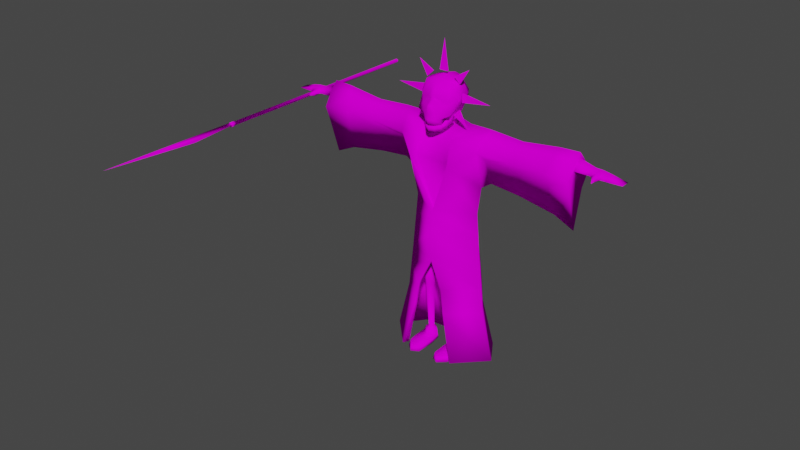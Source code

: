 # Source: boss1.blend  (saved by Blender 2.90.8; exported with 4.5.12 LTS)
import bpy
from mathutils import Matrix  # noqa: F401  (used for matrix-valued properties, if any)

bpy.ops.wm.read_factory_settings(use_empty=True)
scene = bpy.context.scene
scene.name = 'Scene'

# ---- collections
col_collection = bpy.data.collections.new('Collection'); scene.collection.children.link(col_collection)

# ---- images (referenced by path relative to the original .blend; pixels are not part of the script)
import os
ASSET_DIR = os.environ.get("B2B_ASSET_DIR", "")  # directory of the original .blend (textures are referenced by path, not embedded)
HERE = os.path.dirname(os.path.abspath(__file__))  # packed textures are extracted next to this script under _unpacked/

def load_image(name, relpath, width, height, colorspace="sRGB"):
    """Load a texture the original file referenced (path relative to the .blend, or extracted next to this script)."""
    p = next((c for c in (os.path.join(HERE, relpath), os.path.join(ASSET_DIR, relpath)) if relpath and os.path.exists(c)), "")
    if p:
        img = bpy.data.images.load(p, check_existing=True)
        img.name = name
    else:  # same state as the original file: an image datablock whose file is absent (Cycles renders it pink)
        img = bpy.data.images.new(name, width, height)
        img.source = "FILE"
        img.filepath = "//" + (relpath or name)
    img.colorspace_settings.name = colorspace
    return img
img_boss1_png = load_image('boss1.png', 'boss1.png', 1024, 1024, 'sRGB')

# ---- materials (node trees are filled in below, after node groups)
mat_boss1 = bpy.data.materials.new('boss1')
mat_boss1.use_transparent_shadow = False

# ---- material node trees
mat_boss1.use_nodes = True; mat_boss1.node_tree.nodes.clear()
_N = mat_boss1.node_tree.nodes; _L = mat_boss1.node_tree.links
n0 = _N.new('ShaderNodeBsdfPrincipled'); n0.name = 'Principled BSDF'; n0.location = (10, 300)
n0.distribution = 'GGX'
n0.subsurface_method = 'BURLEY'
n0.inputs[2].default_value = 1.0
n0.inputs[3].default_value = 1.45
n0.inputs[13].default_value = 0.0
n0.inputs[27].default_value = (0.0, 0.0, 0.0, 1.0)
n0.inputs[28].default_value = 1.0
n1 = _N.new('ShaderNodeOutputMaterial'); n1.name = 'Material Output'; n1.location = (300, 300)
n2 = _N.new('ShaderNodeTexImage'); n2.name = 'Image Texture'; n2.location = (-280, 280)
n2.image = img_boss1_png
_L.new(n0.outputs[0], n1.inputs[0])
_L.new(n2.outputs[0], n0.inputs[0])
n1.is_active_output = True

# ---- world
world_world = bpy.data.worlds.new('World'); scene.world = world_world
world_world.use_nodes = True; world_world.node_tree.nodes.clear()
_N = world_world.node_tree.nodes; _L = world_world.node_tree.links
n0 = _N.new('ShaderNodeOutputWorld'); n0.name = 'World Output'; n0.location = (300, 300)
n1 = _N.new('ShaderNodeBackground'); n1.name = 'Background'; n1.location = (10, 300)
n1.inputs[0].default_value = (0.05088, 0.05088, 0.05088, 1.0)
_L.new(n1.outputs[0], n0.inputs[0])
n0.is_active_output = True
world_world.color = (0.05088, 0.05088, 0.05088)
world_world.use_sun_shadow = False
world_world.sun_shadow_jitter_overblur = 0.0

# ---- meshes
me_plane_001 = bpy.data.meshes.new('Plane.001')
me_plane_001.from_pydata([(-1.365, 1.35e-07, 0.05466), (-0.9517, -1.705e-07, 2.328), (-0.8297, -3.483e-07, 3.652), (-0.9158, -4.354e-07, 4.3), (-1.162, -4.582e-07, 4.47), (-1.866, -4.699e-07, 4.405), (-1.915, -6.312e-07, 5.643), (-1.109, -6.231e-07, 5.697), (-0.4716, -0.5362, 5.457), (-0.4969, -0.7, 4.909), (0.0, -0.5481, 3.641), (0.0, -0.5481, 2.437), (-0.6866, -0.7, 0.05466), (-2.75, -5.055e-07, 4.249), (-3.237, -0.001936, 5.342), (-3.247, -0.001936, 5.66), (-2.794, -6.466e-07, 5.758), (-3.242, -0.1946, 5.431), (-2.63, -0.3281, 5.249), (-1.904, -0.3281, 5.249), (-0.9891, -0.3719, 5.249), (-3.242, 0.1857, 5.431), (-2.63, 0.3397, 5.249), (-1.798, 0.3397, 5.249), (-0.9891, 0.4053, 5.249), (-0.9595, 0.6329, 0.05466), (-0.6605, 0.4146, 2.328), (-0.5512, 0.3038, 3.663), (0.0, 0.7089, 0.1154), (0.0, 0.4905, 2.328), (0.0, 0.3798, 3.663), (-0.5512, 0.481, 4.625), (-0.5512, 0.3347, 5.347), (-0.4928, 0.1402, 5.626), (0.0, 0.3094, 4.499), (0.0, 0.3853, 5.347), (0.0, 0.2967, 5.664), (-0.3766, -0.4201, 5.457), (-0.402, -0.5839, 4.909), (0.0, -0.432, 3.641), (0.0, -0.432, 2.437), (-0.768, -0.01468, 3.127), (0.0, -0.4307, 5.457), (-0.8784, -2.773e-07, 3.124), (0.0, -0.5481, 3.117), (-0.5948, 0.324, 3.13), (0.0, 0.4, 3.13), (0.0, -0.432, 3.117), (0.0, -0.5839, 4.931), (-0.8762, 0.05125, 2.328), (-0.5018, -0.01695, 3.176), (-0.6167, 0.2802, 2.328), (0.0, 0.26, 3.083), (0.0, 0.326, 2.328), (-0.6167, 0.2142, 3.127), (-0.3712, -0.1476, 3.176), (-0.3712, 0.1137, 3.176), (-0.2406, -0.01695, 3.176), (-0.5413, -0.09114, 1.887), (-0.3798, -0.2527, 1.887), (-0.3798, 0.07038, 1.887), (-0.2182, -0.09114, 1.887), (-0.5259, -0.09114, 1.649), (-0.3798, -0.2373, 1.649), (-0.3798, 0.05498, 1.649), (-0.2336, -0.09114, 1.649), (-0.5479, -2.988e-07, 0.2565), (-0.3798, -0.1681, 0.2565), (-0.3798, 0.1681, 0.2565), (-0.2116, -2.988e-07, 0.2565), (-0.5966, -2.991e-07, 0.135), (-0.3798, -0.2168, 0.135), (-0.3798, 0.2168, 0.135), (-0.1941, -2.991e-07, 0.135), (-0.5711, -0.5486, 0.1198), (-0.3798, -0.692, 0.135), (-0.2036, -0.6173, 0.1198), (-0.1935, -0.226, 0.1274), (-0.3798, -0.7897, 0.1046), (-0.3798, -0.3286, 0.135), (-0.5711, -0.617, -0.001726), (-0.3798, -0.7897, -0.001726), (-0.2036, -0.6857, -0.001726), (-0.5553, 0.03306, -0.001726), (-0.3798, 0.1778, -0.001726), (-0.2477, 0.09954, -0.001726), (-1.067, -2.18e-08, 1.222), (-0.4121, -0.624, 1.222), (-0.7189, 0.4937, 1.222), (0.0, 0.5696, 1.222), (-1.009, -9.613e-08, 1.775), (-0.6897, 0.4641, 1.775), (0.0, 0.5401, 1.775), (-0.697, 0.4566, 1.222), (-0.3647, -0.566, 1.222), (-1.029, 0.02563, 1.222), (0.0, 0.5174, 1.222), (-0.3142, -0.586, 1.775), (-3.231, -4.761e-07, 4.031), (-3.242, -0.3937, 5.249), (-3.253, -6.495e-07, 5.78), (-3.242, 0.3834, 5.249), (-3.582, -0.001936, 5.36), (-3.593, -0.001936, 5.557), (-3.588, -0.1593, 5.414), (-3.588, 0.1468, 5.414), (-4.298, -0.001936, 5.397), (-4.298, -0.133, 5.397), (-4.298, 0.09186, 5.397), (-3.943, 0.1857, 5.406), (-3.948, -0.001936, 5.518), (-3.943, -0.1697, 5.406), (-3.937, -0.001936, 5.342), (-3.77, -0.001936, 5.551), (-1.935, -0.2251, 5.051), (-3.76, -0.001936, 5.329), (-2.009, 0.3397, 5.249), (-3.765, 0.1857, 5.41), (-3.642, -0.1946, 5.411), (-3.803, -0.1946, 5.408), (-3.237, -0.2579, 4.865), (-3.248, -0.1969, 5.571), (-1.049, -0.1859, 5.473), (-1.126, -0.1859, 5.068), (-1.909, -0.1641, 5.503), (-2.712, -0.1641, 5.56), (-2.69, -0.2251, 4.974), (-3.239, -0.09826, 5.386), (-3.245, -0.09826, 5.546), (-3.585, -0.09826, 5.405), (-3.59, -0.09826, 5.507), (-3.778, -0.4309, 5.403), (-3.945, -0.09826, 5.472), (-3.94, -0.09826, 5.361), (-3.703, -0.09826, 5.367), (-3.8, -0.09826, 5.364), (-3.709, -0.09826, 5.504), (-3.806, -0.09826, 5.501), (-3.248, 0.1917, 5.571), (-3.237, 0.1917, 4.926), (-2.69, 0.2187, 4.907), (-1.826, 0.2187, 4.995), (-2.712, 0.1698, 5.56), (-1.793, 0.1698, 5.495), (-1.049, 0.2026, 5.473), (-1.126, 0.2026, 5.068), (-3.245, 0.09186, 5.546), (-3.239, 0.09186, 5.386), (-3.59, 0.09186, 5.507), (-3.585, 0.09186, 5.405), (-3.94, 0.09186, 5.361), (-3.945, 0.09186, 5.472), (-3.768, 0.09186, 5.502), (-3.762, 0.09186, 5.365), (-3.713, -0.2767, 5.47), (-3.694, -0.2767, 5.404), (-3.76, -0.2767, 5.375), (-3.78, -0.2767, 5.401), (-3.708, -0.2767, 5.36), (-3.768, -0.2767, 5.461), (-2.026, 0.1698, 5.511), (-2.045, 0.2187, 4.972), (-0.5966, -0.2718, 0.1274), (-0.1935, -0.2042, -0.001726), (-0.3798, -0.249, -0.001726), (-0.5966, -0.25, -0.001726), (-0.1935, -0.307, 0.1251), (-0.1935, -0.3121, -0.001726), (-0.5966, -0.3528, 0.1251), (-0.3798, -0.3627, 0.135), (-0.3798, -0.3265, -0.001726), (-0.5966, -0.3579, -0.001726), (-0.8801, 0.4566, 0.0559), (-0.6064, -0.566, 0.0559), (-1.212, 0.02563, 0.0559), (0.0, 0.5174, 0.0559), (-0.6568, 0.3684, 1.775), (-0.3092, -0.499, 1.775), (-0.9527, 0.03844, 1.775), (0.0, 0.4217, 1.775), (0.0, -0.7001, 5.728), (-0.1177, -0.6548, 5.728), (-0.2245, -0.5489, 5.752), (0.0, -0.7167, 5.846), (-0.1215, -0.6705, 5.846), (-0.2245, -0.5655, 5.869), (0.0, -0.6814, 5.954), (-0.2244, -0.5874, 5.954), (-0.4064, -0.5302, 5.97), (0.0, -0.6319, 6.375), (-0.2884, -0.541, 6.375), (-0.3823, -0.4367, 6.362), (0.0, -0.4832, 6.606), (-0.2788, -0.3936, 6.606), (-0.3582, -0.328, 6.582), (0.0, -0.09509, 6.731), (-0.3976, -0.1545, 6.585), (-0.3121, 0.05072, 6.614), (-0.4675, -0.3019, 6.276), (-0.3788, -0.3637, 6.0), (-0.4002, 0.1147, 6.286), (-0.3117, 0.04925, 6.1), (-0.1396, 0.2045, 6.606), (-0.2609, 0.3372, 6.294), (-0.2674, 0.3092, 6.12), (0.0, 0.2953, 6.606), (0.0, 0.428, 6.294), (0.0, 0.4001, 6.12), (0.0, 0.1662, 6.673), (-0.2674, 0.08497, 5.879), (0.0, 0.1079, 5.828), (-0.2674, -0.2798, 5.88), (0.0, -0.2568, 5.849), (0.0, -0.6404, 5.732), (-0.1177, -0.595, 5.732), (-0.2165, -0.5196, 5.753), (-0.2245, -0.4965, 5.869), (0.0, -0.6521, 5.848), (-0.1177, -0.6068, 5.848), (-0.2564, -0.5642, 6.164), (-0.369, -0.4615, 6.166), (0.0, -0.7277, 6.161), (-0.1122, -0.6344, 5.954), (-0.05629, -0.6034, 6.375), (-0.1394, -0.4384, 6.606), (-0.04119, -0.6984, 6.161), (-0.2724, -0.5526, 6.269), (0.0, -0.5901, 6.269), (-0.3757, -0.4491, 6.264), (-0.04828, -0.5612, 6.269), (-0.2011, 0.0128, 5.222), (0.0, -0.1773, 5.222), (0.0, 0.1566, 5.222), (-0.1771, 0.06334, 5.747), (0.0, -0.08581, 5.742), (0.0, 0.1762, 5.75), (-0.1611, 0.02175, 6.115), (0.0, -0.1231, 6.079), (0.0, 0.1313, 6.142), (-0.1121, -0.6548, 5.706), (-0.2189, -0.5489, 5.729), (-0.1024, -0.6548, 5.568), (-0.2092, -0.5489, 5.592), (0.0, -0.6913, 5.696), (0.0, -0.6913, 5.559), (-0.2334, -0.4816, 5.739), (-0.2273, -0.4875, 5.61), (-0.2575, -0.409, 5.815), (-0.2829, -0.4068, 5.679), (-0.3077, -0.2334, 5.889), (-0.3066, -0.2107, 5.767), (-0.2545, -0.3734, 5.94), (-0.3347, -0.2053, 6.016), (-0.09078, -0.6314, 5.713), (-0.1885, -0.5346, 5.735), (-0.0819, -0.6314, 5.587), (-0.1796, -0.5346, 5.609), (0.0, -0.6648, 5.704), (0.0, -0.6648, 5.579), (-0.2017, -0.4731, 5.743), (-0.1962, -0.4784, 5.626), (-0.2237, -0.4066, 5.813), (-0.247, -0.4046, 5.689), (-0.2696, -0.246, 5.881), (-0.2686, -0.2253, 5.77), (-1.2, -0.2, 6.3), (-0.5, -0.22, 6.2), (-0.5, -0.22, 6.4), (-0.5, -0.18, 6.2), (-0.5, -0.18, 6.4), (-1.165e-23, -0.2, 7.5), (-0.1, -0.22, 6.8), (0.0, -0.22, 6.8), (-0.1, -0.18, 6.8), (0.0, -0.18, 6.8), (-0.6483, -0.2, 6.941), (-0.4243, -0.22, 6.583), (-0.2828, -0.22, 6.724), (-0.4243, -0.18, 6.583), (-0.2828, -0.18, 6.724), (-0.6415, -0.2, 5.652), (-0.2828, -0.22, 5.876), (-0.4243, -0.22, 6.017), (-0.6415, -0.2, 5.652), (-0.2828, -0.18, 5.876), (-0.4243, -0.18, 6.017), (-0.2934, -0.004393, 0.3217), (-0.3798, -0.09078, 0.3217), (-0.4661, -0.004393, 0.3217), (-0.3798, 0.082, 0.3217), (-0.3798, -0.2182, 1.541), (-0.3798, 0.04499, 1.541), (-0.2482, -0.0866, 1.541), (-0.5113, -0.0866, 1.541), (-0.2465, -0.06832, 2.019), (-0.3771, -0.1989, 2.019), (-0.5077, -0.06832, 2.019), (-0.3771, 0.0623, 2.019)], [], [(90, 97, 11, 1), (43, 44, 10, 2), (2, 10, 9, 3), (9, 20, 3), (9, 8, 20), (145, 24, 3), (4, 145, 3), (123, 20, 19, 114), (122, 124, 19, 20), (124, 125, 18, 19), (114, 19, 18, 126), (121, 125, 16, 100), (120, 98, 13, 126), (140, 139, 101, 22), (161, 140, 22, 116), (142, 22, 101, 138), (160, 116, 22, 142), (144, 24, 23, 143), (145, 141, 23, 24), (43, 2, 27, 45), (90, 1, 26, 91), (45, 27, 30, 46), (91, 26, 29, 92), (3, 31, 27, 2), (20, 123, 3), (31, 3, 24), (32, 31, 24), (4, 3, 123), (32, 7, 33), (7, 8, 33), (32, 33, 36, 35), (31, 32, 35, 34), (27, 31, 34, 30), (44, 11, 40, 47), (8, 9, 38, 37), (9, 10, 39, 38), (8, 37, 33), (36, 33, 37, 42), (10, 44, 47, 39), (26, 45, 46, 29), (1, 43, 45, 26), (1, 11, 44, 43), (38, 39, 48), (38, 48, 42, 37), (51, 53, 52, 54), (49, 51, 54, 41), (40, 49, 41, 47), (54, 47, 41), (54, 52, 47), (50, 55, 57, 56), (58, 62, 63, 59), (295, 59, 61, 294), (297, 60, 58, 296), (294, 61, 60, 297), (296, 58, 59, 295), (59, 63, 65, 61), (61, 65, 64, 60), (287, 67, 69, 286), (69, 73, 72, 68), (289, 68, 66, 288), (286, 69, 68, 289), (288, 66, 67, 287), (70, 71, 73, 72), (66, 70, 71, 67), (67, 71, 73, 69), (68, 72, 70, 66), (169, 75, 76, 166), (168, 74, 75, 169), (75, 78, 76), (74, 78, 75), (78, 81, 82, 76), (74, 80, 81, 78), (164, 84, 85, 163), (165, 83, 84, 164), (85, 84, 72, 73), (84, 83, 70, 72), (165, 162, 70, 83), (163, 85, 73, 77), (167, 163, 77, 166), (171, 168, 162, 165), (25, 88, 89, 28), (0, 86, 88, 25), (0, 12, 87, 86), (176, 93, 96, 179), (178, 95, 93, 176), (177, 94, 95, 178), (40, 177, 178, 49), (88, 91, 92, 89), (86, 90, 91, 88), (86, 87, 97, 90), (147, 14, 102, 149), (127, 14, 98, 120), (128, 17, 99, 121), (146, 15, 100, 138), (147, 21, 101, 139), (151, 109, 108), (128, 15, 103, 130), (146, 21, 105, 148), (127, 17, 104, 129), (133, 111, 107), (150, 112, 106, 108), (132, 110, 106, 107), (137, 113, 110, 132), (153, 115, 112, 150), (135, 119, 111, 133), (152, 117, 109, 151), (148, 105, 117, 152), (6, 143, 160), (129, 104, 118, 134), (157, 156, 131), (149, 102, 115, 153), (130, 103, 113, 136), (136, 113, 137), (155, 154, 131), (104, 130, 136, 118), (115, 134, 135), (102, 129, 134, 115), (115, 135, 133, 112), (119, 137, 132, 111), (111, 132, 107), (112, 133, 107, 106), (14, 127, 129, 102), (17, 128, 130, 104), (15, 128, 121, 100), (17, 127, 120, 99), (99, 120, 126, 18), (99, 18, 125, 121), (5, 114, 126, 13), (6, 16, 125, 124), (7, 6, 124, 122), (4, 123, 114, 5), (105, 149, 153, 117), (5, 161, 141), (103, 148, 152, 113), (113, 152, 151, 110), (117, 153, 150, 109), (109, 150, 108), (15, 146, 148, 103), (110, 151, 108, 106), (14, 147, 139, 98), (21, 146, 138, 101), (21, 147, 149, 105), (4, 5, 141, 145), (7, 144, 143, 6), (6, 160, 142, 16), (16, 142, 138, 100), (5, 13, 140, 161), (13, 98, 139, 140), (20, 8, 122), (8, 7, 122), (32, 144, 7), (144, 32, 24), (156, 158, 131), (159, 157, 131), (154, 159, 131), (158, 155, 131), (134, 118, 155, 158), (136, 137, 159, 154), (137, 119, 157, 159), (135, 134, 158, 156), (118, 136, 154, 155), (119, 135, 156, 157), (143, 23, 116, 160), (141, 161, 116, 23), (171, 165, 164, 170), (170, 164, 163, 167), (70, 162, 79, 71), (71, 79, 77, 73), (81, 170, 167, 82), (80, 171, 170, 81), (80, 74, 168, 171), (82, 167, 166, 76), (162, 168, 169, 79), (79, 169, 166, 77), (95, 94, 173, 174), (93, 95, 174, 172), (96, 93, 172, 175), (12, 173, 94, 87), (87, 94, 177, 97), (0, 174, 173, 12), (25, 172, 174, 0), (28, 175, 172, 25), (49, 178, 176, 51), (51, 176, 179, 53), (40, 11, 97, 177), (182, 181, 184, 185), (181, 180, 183, 184), (185, 184, 187, 188), (184, 183, 186, 222), (228, 226, 190, 191), (229, 227, 189, 223), (191, 190, 193, 194), (223, 189, 192, 224), (194, 193, 195), (224, 192, 195), (194, 195, 196), (191, 194, 196, 198), (228, 191, 198), (198, 196, 197, 200), (200, 197, 202, 203), (203, 202, 205, 206), (205, 202, 208), (195, 208, 202, 197), (204, 207, 210, 209), (201, 204, 209), (209, 210, 212, 211), (201, 209, 211, 199), (199, 211, 188), (185, 188, 216), (181, 182, 215, 214), (182, 185, 216, 215), (214, 215, 216, 218), (211, 216, 188), (211, 212, 216), (216, 212, 218), (217, 218, 212), (204, 203, 206, 207), (201, 200, 203, 204), (199, 198, 200, 201), (188, 220, 198, 199), (222, 186, 221, 225), (188, 187, 219, 220), (187, 222, 225, 219), (213, 214, 218, 217), (180, 181, 214, 213), (193, 224, 195), (190, 223, 224, 193), (226, 229, 223, 190), (184, 222, 187), (219, 225, 229, 226), (220, 228, 198), (225, 221, 227, 229), (220, 219, 226, 228), (197, 196, 195), (230, 231, 234, 233), (232, 230, 233, 235), (233, 234, 237, 236), (235, 233, 236, 238), (240, 239, 241, 242), (241, 239, 243, 244), (240, 242, 246, 245), (245, 246, 248, 247), (247, 248, 250, 249), (247, 249, 252, 251), (254, 253, 255, 256), (255, 253, 257, 258), (254, 256, 260, 259), (259, 260, 262, 261), (261, 262, 264, 263), (261, 263, 252, 251), (249, 263, 252), (250, 264, 263, 249), (248, 262, 264, 250), (246, 260, 262, 248), (242, 256, 260, 246), (241, 255, 256, 242), (244, 258, 255, 241), (251, 261, 247), (247, 261, 259, 245), (245, 259, 254, 240), (240, 254, 253, 239), (239, 253, 257, 243), (268, 269, 265), (265, 266, 268), (267, 265, 269), (266, 267, 269, 268), (270, 272, 271), (273, 274, 270), (270, 271, 273), (272, 270, 274), (271, 272, 274, 273), (275, 277, 276), (275, 278, 279), (275, 276, 278), (277, 275, 279), (276, 277, 279, 278), (283, 282, 281), (280, 284, 285), (283, 281, 284), (282, 280, 285), (281, 282, 285, 284), (265, 267, 266), (293, 288, 287, 290), (292, 286, 289, 291), (291, 289, 288, 293), (290, 287, 286, 292), (63, 290, 292, 65), (64, 291, 293, 62), (65, 292, 291, 64), (62, 293, 290, 63), (50, 296, 295, 55), (57, 294, 297, 56), (56, 297, 296, 50), (55, 295, 294, 57), (60, 64, 62, 58)])
me_plane_001.polygons.foreach_set('use_smooth', [1, 1, 1, 1, 1, 1, 1, 1, 1, 1, 1, 1, 1, 1, 1, 1, 1, 1, 1, 1, 1, 1, 1, 1, 1, 1, 1, 1, 1, 1, 1, 1, 1, 1, 1, 1, 1, 1, 1, 1, 1, 1, 1, 1, 1, 1, 1, 1, 1, 1, 1, 1, 1, 1, 1, 1, 1, 1, 1, 1, 1, 1, 1, 1, 1, 1, 1, 1, 1, 1, 1, 1, 1, 1, 1, 1, 1, 1, 1, 1, 1, 1, 1, 1, 1, 1, 1, 1, 1, 1, 1, 1, 1, 1, 1, 1, 1, 1, 1, 1, 1, 1, 1, 1, 1, 1, 1, 1, 1, 1, 1, 1, 1, 1, 1, 1, 1, 1, 1, 1, 1, 1, 1, 1, 1, 1, 1, 1, 1, 1, 1, 1, 1, 1, 1, 1, 1, 1, 1, 1, 1, 1, 1, 1, 1, 1, 1, 1, 1, 1, 1, 1, 1, 1, 1, 1, 1, 1, 1, 1, 1, 1, 1, 1, 1, 1, 1, 1, 1, 1, 1, 1, 1, 1, 1, 1, 1, 1, 1, 1, 1, 1, 1, 1, 1, 1, 1, 1, 1, 1, 1, 1, 1, 1, 1, 1, 1, 1, 1, 1, 1, 1, 1, 1, 1, 1, 1, 1, 1, 1, 1, 1, 1, 1, 1, 1, 1, 1, 1, 1, 1, 1, 1, 1, 1, 1, 1, 1, 1, 1, 1, 1, 1, 1, 1, 1, 1, 1, 1, 1, 1, 1, 1, 1, 1, 1, 1, 1, 1, 1, 1, 1, 1, 1, 1, 1, 1, 1, 1, 1, 1, 1, 0, 0, 0, 0, 0, 0, 0, 0, 0, 0, 0, 0, 0, 0, 0, 0, 0, 0, 0, 0, 1, 1, 1, 1, 1, 1, 1, 1, 1, 1, 1, 1, 1])
_uv = me_plane_001.uv_layers.new(name='UVMap')
_uv.uv.foreach_set('vector', [0.8419, 0.6586, 0.9952, 0.6586, 0.995, 0.7152, 0.8419, 0.7059, 0.8419, 0.7739, 0.995, 0.7733, 0.995, 0.8181, 0.8419, 0.819, 0.8419, 0.819, 0.995, 0.8181, 0.9845, 0.9264, 0.8419, 0.8744, 0.9845, 0.9264, 0.8419, 0.9554, 0.8419, 0.8744, 0.9845, 0.9264, 0.9873, 0.9733, 0.8419, 0.9554, 0.8605, 0.8179, 0.8317, 0.8382, 0.9716, 0.8491, 0.9716, 0.8125, 0.8605, 0.8179, 0.9716, 0.8491, 0.8605, 0.8179, 0.8317, 0.8382, 0.8317, 0.7022, 0.8633, 0.6975, 0.7881, 0.8293, 0.7881, 0.7014, 0.8317, 0.7022, 0.8317, 0.8382, 0.7881, 0.7014, 0.7881, 0.582, 0.8317, 0.5942, 0.8317, 0.7022, 0.8633, 0.6975, 0.8317, 0.7022, 0.8317, 0.5942, 0.8755, 0.5853, 0.7881, 0.5031, 0.7881, 0.582, 0.7578, 0.5698, 0.7578, 0.5031, 0.8929, 0.5031, 0.9716, 0.5031, 0.9716, 0.5763, 0.8755, 0.5853, 0.8862, 0.5853, 0.8832, 0.5031, 0.8317, 0.5031, 0.8317, 0.5942, 0.8758, 0.6812, 0.8862, 0.5853, 0.8317, 0.5942, 0.8317, 0.6865, 0.7881, 0.582, 0.8317, 0.5942, 0.8317, 0.5031, 0.7881, 0.5031, 0.7881, 0.684, 0.8317, 0.6865, 0.8317, 0.5942, 0.7881, 0.582, 0.7881, 0.8293, 0.8317, 0.8382, 0.8317, 0.7179, 0.7881, 0.7187, 0.8605, 0.8179, 0.8722, 0.7138, 0.8317, 0.7179, 0.8317, 0.8382, 0.8419, 0.7739, 0.8419, 0.819, 0.9354, 0.8199, 0.9306, 0.7744, 0.8419, 0.6586, 0.8419, 0.7059, 0.9235, 0.7059, 0.9204, 0.6586, 0.9306, 0.7744, 0.9354, 0.8199, 0.995, 0.8199, 0.995, 0.7744, 0.9204, 0.6586, 0.9235, 0.7059, 0.995, 0.7059, 0.995, 0.6586, 0.8419, 0.8744, 0.9354, 0.9021, 0.9354, 0.8199, 0.8419, 0.819, 0.8317, 0.8382, 0.8605, 0.8179, 0.9716, 0.8491, 0.9354, 0.9021, 0.8419, 0.8744, 0.8419, 0.9554, 0.9354, 0.9638, 0.9354, 0.9021, 0.8419, 0.9554, 0.9716, 0.8125, 0.9716, 0.8491, 0.8605, 0.8179, 0.9354, 0.9638, 0.8419, 0.9937, 0.9417, 0.9877, 0.8419, 0.9937, 0.9873, 0.9733, 0.985, 0.9877, 0.9354, 0.9638, 0.9417, 0.9877, 0.995, 0.9909, 0.995, 0.9638, 0.9354, 0.9021, 0.9354, 0.9638, 0.995, 0.9638, 0.995, 0.8914, 0.9354, 0.8199, 0.9354, 0.9021, 0.995, 0.8914, 0.995, 0.8199, 0.995, 0.7733, 0.995, 0.7152, 0.995, 0.7152, 0.995, 0.7733, 0.9873, 0.9733, 0.9845, 0.9264, 0.9948, 0.9264, 0.9976, 0.9733, 0.9845, 0.9264, 0.995, 0.8181, 0.995, 0.8181, 0.9948, 0.9264, 0.9873, 0.9733, 0.9976, 0.9733, 0.985, 0.9877, 0.4986, 0.9966, 0.4204, 0.9665, 0.3881, 0.9065, 0.4986, 0.9047, 0.995, 0.8181, 0.995, 0.7733, 0.995, 0.7733, 0.995, 0.8181, 0.9235, 0.7059, 0.9306, 0.7744, 0.995, 0.7744, 0.995, 0.7059, 0.8419, 0.7059, 0.8419, 0.7739, 0.9306, 0.7744, 0.9235, 0.7059, 0.8419, 0.7059, 0.995, 0.7152, 0.995, 0.7733, 0.8419, 0.7739, 0.3824, 0.7501, 0.4927, 0.5095, 0.4969, 0.7525, 0.3824, 0.7501, 0.4969, 0.7525, 0.4986, 0.9047, 0.3881, 0.9065, 0.9283, 0.7059, 0.995, 0.7059, 0.995, 0.7704, 0.9283, 0.7741, 0.9002, 0.7059, 0.9283, 0.7059, 0.9283, 0.7741, 0.9119, 0.7741, 0.995, 0.7152, 0.9002, 0.7059, 0.9119, 0.7741, 0.995, 0.7733, 0.9283, 0.7741, 0.995, 0.7733, 0.9119, 0.7741, 0.9283, 0.7741, 0.995, 0.7704, 0.995, 0.7733, 0.4824, 0.9881, 0.4993, 0.9881, 0.4824, 0.9881, 0.4993, 0.9881, 0.4824, 0.7555, 0.4824, 0.7058, 0.4977, 0.7058, 0.4977, 0.7555, 0.4978, 0.7705, 0.4977, 0.7555, 0.4824, 0.7555, 0.4824, 0.7705, 0.4978, 0.7705, 0.4977, 0.7555, 0.4824, 0.7555, 0.4824, 0.7705, 0.4824, 0.7705, 0.4824, 0.7555, 0.4977, 0.7555, 0.4978, 0.7705, 0.4824, 0.7705, 0.4824, 0.7555, 0.4977, 0.7555, 0.4978, 0.7705, 0.4977, 0.7555, 0.4977, 0.7058, 0.4824, 0.7058, 0.4824, 0.7555, 0.4824, 0.7555, 0.4824, 0.7058, 0.4977, 0.7058, 0.4977, 0.7555, 0.4977, 0.5416, 0.4977, 0.5332, 0.4824, 0.5332, 0.4824, 0.5416, 0.6824, 0.7013, 0.6885, 0.7013, 0.6175, 0.7409, 0.6175, 0.7409, 0.4977, 0.5416, 0.4977, 0.5332, 0.4824, 0.5332, 0.4824, 0.5416, 0.4824, 0.5416, 0.4824, 0.5332, 0.4977, 0.5332, 0.4977, 0.5416, 0.4824, 0.5416, 0.4824, 0.5332, 0.4977, 0.5332, 0.4977, 0.5416, 0.5482, 0.7013, 0.6175, 0.6786, 0.6885, 0.7013, 0.6175, 0.7409, 0.567, 0.7013, 0.5482, 0.7013, 0.6175, 0.6786, 0.6182, 0.68, 0.6182, 0.68, 0.6175, 0.6786, 0.6885, 0.7013, 0.6817, 0.7013, 0.6175, 0.7409, 0.6175, 0.7409, 0.5482, 0.7013, 0.567, 0.7013, 0.6185, 0.6421, 0.6185, 0.5459, 0.7046, 0.5459, 0.7092, 0.656, 0.521, 0.6446, 0.5325, 0.5459, 0.6185, 0.5459, 0.6185, 0.6421, 0.6185, 0.5459, 0.6185, 0.5068, 0.7046, 0.5459, 0.5325, 0.5459, 0.6185, 0.5068, 0.6185, 0.5459, 0.6185, 0.5068, 0.6185, 0.5068, 0.7046, 0.5068, 0.7046, 0.5459, 0.5325, 0.5459, 0.5325, 0.5068, 0.6185, 0.5068, 0.6185, 0.5068, 0.6175, 0.6706, 0.6175, 0.7409, 0.6685, 0.7409, 0.6894, 0.6818, 0.5482, 0.6703, 0.5642, 0.7095, 0.6175, 0.7409, 0.6175, 0.6706, 0.6685, 0.7409, 0.6175, 0.7409, 0.6175, 0.7409, 0.6885, 0.7013, 0.6175, 0.7409, 0.5642, 0.7095, 0.5482, 0.7013, 0.6175, 0.7409, 0.5482, 0.6703, 0.5482, 0.6649, 0.5482, 0.7013, 0.5642, 0.7095, 0.6894, 0.6818, 0.6685, 0.7409, 0.6892, 0.7013, 0.6894, 0.6763, 0.7092, 0.6547, 0.6894, 0.6818, 0.6894, 0.6763, 0.7092, 0.656, 0.521, 0.6433, 0.521, 0.6446, 0.5482, 0.6649, 0.5482, 0.6703, 0.8912, 0.5117, 0.9172, 0.6114, 0.995, 0.6114, 0.995, 0.5168, 0.8419, 0.5117, 0.8419, 0.6114, 0.9172, 0.6114, 0.8912, 0.5117, 0.8419, 0.5117, 0.9868, 0.5117, 0.9937, 0.6114, 0.8419, 0.6114, 0.9239, 0.6586, 0.9196, 0.6114, 0.995, 0.6114, 0.995, 0.6586, 0.8919, 0.6586, 0.8836, 0.6114, 0.9196, 0.6114, 0.9239, 0.6586, 0.9615, 0.6586, 0.9555, 0.6114, 0.8836, 0.6114, 0.8919, 0.6586, 0.995, 0.7152, 0.9615, 0.6586, 0.8919, 0.6586, 0.9002, 0.7059, 0.9172, 0.6114, 0.9204, 0.6586, 0.995, 0.6586, 0.995, 0.6114, 0.8419, 0.6114, 0.8419, 0.6586, 0.9204, 0.6586, 0.9172, 0.6114, 0.8419, 0.6114, 0.9937, 0.6114, 0.9952, 0.6586, 0.8419, 0.6586, 0.7266, 0.6377, 0.7386, 0.6374, 0.7255, 0.5452, 0.7135, 0.5455, 0.9529, 0.03875, 0.9529, 0.03875, 0.9529, 0.03875, 0.9529, 0.03875, 0.9529, 0.03875, 0.9529, 0.03875, 0.9529, 0.03875, 0.9529, 0.03875, 0.9529, 0.03875, 0.9529, 0.03875, 0.9529, 0.03875, 0.9529, 0.03875, 0.9529, 0.03875, 0.9529, 0.03875, 0.9529, 0.03875, 0.9529, 0.03875, 0.5627, 0.577, 0.5153, 0.5775, 0.5627, 0.5151, 0.6838, 0.64, 0.653, 0.642, 0.6726, 0.5469, 0.6861, 0.5465, 0.6838, 0.64, 0.7146, 0.6381, 0.7111, 0.545, 0.6861, 0.5465, 0.7266, 0.6377, 0.7146, 0.6381, 0.7111, 0.545, 0.7135, 0.5455, 0.659, 0.578, 0.6951, 0.5775, 0.6765, 0.5151, 0.5627, 0.578, 0.6102, 0.5784, 0.6102, 0.5151, 0.5627, 0.5151, 0.659, 0.577, 0.6102, 0.5766, 0.6102, 0.5151, 0.6765, 0.5151, 0.6655, 0.6877, 0.6284, 0.6939, 0.6102, 0.5766, 0.659, 0.577, 0.5923, 0.6953, 0.6284, 0.6958, 0.6102, 0.5784, 0.5627, 0.578, 0.6655, 0.6886, 0.6925, 0.6882, 0.6951, 0.5775, 0.659, 0.578, 0.5923, 0.6944, 0.5562, 0.6948, 0.5153, 0.5775, 0.5627, 0.577, 0.5923, 0.7256, 0.5712, 0.726, 0.5562, 0.6948, 0.5923, 0.6944, 0.7578, 0.7005, 0.7881, 0.7187, 0.7881, 0.684, 0.6655, 0.7265, 0.689, 0.726, 0.6925, 0.7164, 0.6655, 0.7057, 0.714, 0.6922, 0.714, 0.6957, 0.7375, 0.6939, 0.5923, 0.7265, 0.6284, 0.727, 0.6284, 0.6958, 0.5923, 0.6953, 0.6655, 0.7256, 0.6284, 0.7251, 0.6284, 0.6939, 0.6655, 0.7048, 0.6655, 0.7048, 0.6284, 0.6939, 0.6655, 0.6877, 0.714, 0.7073, 0.714, 0.704, 0.7375, 0.6939, 0.689, 0.726, 0.6655, 0.7256, 0.6655, 0.7048, 0.6925, 0.7164, 0.6284, 0.6958, 0.6655, 0.7057, 0.6655, 0.6886, 0.6284, 0.727, 0.6655, 0.7265, 0.6655, 0.7057, 0.6284, 0.6958, 0.6284, 0.6958, 0.6655, 0.6886, 0.659, 0.578, 0.6102, 0.5784, 0.6925, 0.6882, 0.6655, 0.6877, 0.659, 0.577, 0.6951, 0.5775, 0.6951, 0.5775, 0.659, 0.577, 0.6765, 0.5151, 0.6102, 0.5784, 0.659, 0.578, 0.6765, 0.5151, 0.6102, 0.5151, 0.7386, 0.6374, 0.7266, 0.6377, 0.7135, 0.5455, 0.7255, 0.5452, 0.7146, 0.6381, 0.6838, 0.64, 0.6861, 0.5465, 0.7111, 0.545, 0.9529, 0.03875, 0.9529, 0.03875, 0.9529, 0.03875, 0.9529, 0.03875, 0.9529, 0.03875, 0.9529, 0.03875, 0.9529, 0.03875, 0.9529, 0.03875, 0.8317, 0.5031, 0.8929, 0.5031, 0.8755, 0.5853, 0.8317, 0.5942, 0.8317, 0.5031, 0.8317, 0.5942, 0.7881, 0.582, 0.7881, 0.5031, 0.9716, 0.7077, 0.8633, 0.6975, 0.8755, 0.5853, 0.9716, 0.5763, 0.7578, 0.7005, 0.7578, 0.5698, 0.7881, 0.582, 0.7881, 0.7014, 0.7578, 0.8204, 0.7578, 0.7005, 0.7881, 0.7014, 0.7881, 0.8293, 0.9716, 0.8125, 0.8605, 0.8179, 0.8633, 0.6975, 0.9716, 0.7077, 0.5712, 0.726, 0.5923, 0.7265, 0.5923, 0.6953, 0.5562, 0.6948, 0.9716, 0.7077, 0.8758, 0.6812, 0.8722, 0.7138, 0.6284, 0.7251, 0.5923, 0.7256, 0.5923, 0.6944, 0.6284, 0.6939, 0.6284, 0.6939, 0.5923, 0.6944, 0.5627, 0.577, 0.6102, 0.5766, 0.5562, 0.6948, 0.5923, 0.6953, 0.5627, 0.578, 0.5153, 0.5775, 0.5153, 0.5775, 0.5627, 0.578, 0.5627, 0.5151, 0.653, 0.642, 0.6838, 0.64, 0.6861, 0.5465, 0.6726, 0.5469, 0.6102, 0.5766, 0.5627, 0.577, 0.5627, 0.5151, 0.6102, 0.5151, 0.9529, 0.03875, 0.9529, 0.03875, 0.9529, 0.03875, 0.9529, 0.03875, 0.9529, 0.03875, 0.9529, 0.03875, 0.9529, 0.03875, 0.9529, 0.03875, 0.7146, 0.6381, 0.7266, 0.6377, 0.7135, 0.5455, 0.7111, 0.545, 0.9716, 0.8125, 0.9716, 0.7077, 0.8722, 0.7138, 0.8605, 0.8179, 0.7578, 0.8204, 0.7881, 0.8293, 0.7881, 0.7187, 0.7578, 0.7005, 0.7578, 0.7005, 0.7881, 0.684, 0.7881, 0.582, 0.7578, 0.5698, 0.7578, 0.5698, 0.7881, 0.582, 0.7881, 0.5031, 0.7578, 0.5031, 0.9716, 0.7077, 0.9716, 0.5763, 0.8862, 0.5853, 0.8758, 0.6812, 0.9716, 0.5763, 0.9716, 0.5031, 0.8832, 0.5031, 0.8862, 0.5853, 0.8419, 0.9554, 0.9873, 0.9733, 0.8419, 0.9746, 0.9873, 0.9733, 0.8419, 0.9937, 0.8419, 0.9746, 0.9354, 0.9638, 0.8419, 0.9746, 0.8419, 0.9937, 0.8419, 0.9746, 0.9354, 0.9638, 0.8419, 0.9554, 0.714, 0.6957, 0.714, 0.7049, 0.7375, 0.6939, 0.714, 0.6944, 0.714, 0.6922, 0.7375, 0.6939, 0.714, 0.704, 0.714, 0.6944, 0.7375, 0.6939, 0.714, 0.7049, 0.714, 0.7073, 0.7375, 0.6939, 0.6655, 0.7057, 0.6925, 0.7164, 0.714, 0.7073, 0.714, 0.7049, 0.6655, 0.7048, 0.6655, 0.6877, 0.714, 0.6944, 0.714, 0.704, 0.6655, 0.6877, 0.6925, 0.6882, 0.714, 0.6922, 0.714, 0.6944, 0.6655, 0.6886, 0.6655, 0.7057, 0.714, 0.7049, 0.714, 0.6957, 0.6925, 0.7164, 0.6655, 0.7048, 0.714, 0.704, 0.714, 0.7073, 0.6925, 0.6882, 0.6655, 0.6886, 0.714, 0.6957, 0.714, 0.6922, 0.7881, 0.7187, 0.8317, 0.7179, 0.8317, 0.6865, 0.7881, 0.684, 0.8722, 0.7138, 0.8758, 0.6812, 0.8317, 0.6865, 0.8317, 0.7179, 0.521, 0.6433, 0.5482, 0.6703, 0.6175, 0.6706, 0.6185, 0.6512, 0.6185, 0.6512, 0.6175, 0.6706, 0.6894, 0.6818, 0.7092, 0.6547, 0.5482, 0.7013, 0.5482, 0.6649, 0.6185, 0.6506, 0.6175, 0.6786, 0.6175, 0.6786, 0.6185, 0.6506, 0.6894, 0.6763, 0.6885, 0.7013, 0.6185, 0.5068, 0.6185, 0.6512, 0.7092, 0.6547, 0.7046, 0.5068, 0.5325, 0.5068, 0.521, 0.6433, 0.6185, 0.6512, 0.6185, 0.5068, 0.5325, 0.5068, 0.5325, 0.5459, 0.521, 0.6446, 0.521, 0.6433, 0.7046, 0.5068, 0.7092, 0.6547, 0.7092, 0.656, 0.7046, 0.5459, 0.5482, 0.6649, 0.521, 0.6446, 0.6185, 0.6421, 0.6185, 0.6506, 0.6185, 0.6506, 0.6185, 0.6421, 0.7092, 0.656, 0.6894, 0.6763, 0.8836, 0.6114, 0.9555, 0.6114, 0.9294, 0.5118, 0.8638, 0.5118, 0.9196, 0.6114, 0.8836, 0.6114, 0.8638, 0.5118, 0.8998, 0.5118, 0.995, 0.6114, 0.9196, 0.6114, 0.8998, 0.5118, 0.995, 0.5118, 0.9868, 0.5117, 0.9955, 0.5118, 0.9989, 0.6114, 0.9937, 0.6114, 0.9937, 0.6114, 0.9989, 0.6114, 0.9957, 0.6586, 0.9952, 0.6586, 0.8419, 0.5117, 0.8638, 0.5118, 0.9294, 0.5118, 0.9207, 0.5117, 0.8912, 0.5117, 0.8998, 0.5118, 0.8638, 0.5118, 0.8419, 0.5117, 0.995, 0.5168, 0.995, 0.5118, 0.8998, 0.5118, 0.8912, 0.5117, 0.9002, 0.7059, 0.8919, 0.6586, 0.9239, 0.6586, 0.9283, 0.7059, 0.9283, 0.7059, 0.9239, 0.6586, 0.995, 0.6586, 0.995, 0.7059, 0.995, 0.7152, 0.995, 0.7152, 0.961, 0.6586, 0.9615, 0.6586, 0.1308, 0.5976, 0.1858, 0.5881, 0.1839, 0.6364, 0.1308, 0.646, 0.1858, 0.5881, 0.2465, 0.5881, 0.2465, 0.6364, 0.1839, 0.6364, 0.1308, 0.646, 0.1839, 0.6364, 0.1309, 0.6804, 0.03706, 0.6873, 0.1839, 0.6364, 0.2465, 0.6364, 0.2465, 0.6804, 0.1887, 0.6804, 0.04306, 0.7569, 0.1178, 0.762, 0.1167, 0.8116, 0.04465, 0.8041, 0.2153, 0.7899, 0.2465, 0.8098, 0.2465, 0.853, 0.2084, 0.8132, 0.04465, 0.8041, 0.1167, 0.8116, 0.1028, 0.9477, 0.06191, 0.9379, 0.2084, 0.8132, 0.2465, 0.853, 0.2465, 0.9477, 0.1746, 0.9477, 0.06191, 0.9379, 0.1028, 0.9477, 0.2465, 0.9992, 0.1746, 0.9477, 0.2465, 0.9477, 0.2465, 0.9992, 0.06191, 0.9379, 0.2465, 0.9992, 0.04158, 0.9392, 0.04465, 0.8041, 0.06191, 0.9379, 0.04158, 0.9392, 0.005554, 0.8124, 0.04306, 0.7569, 0.04465, 0.8041, 0.005554, 0.8124, 0.005554, 0.8124, 0.04158, 0.9392, 0.08568, 0.9511, 0.04028, 0.8166, 0.04028, 0.8166, 0.08568, 0.9511, 0.1745, 0.9477, 0.1121, 0.8198, 0.1121, 0.8198, 0.1745, 0.9477, 0.2465, 0.9477, 0.2465, 0.8198, 0.2465, 0.9477, 0.1745, 0.9477, 0.2465, 0.9751, 0.2465, 0.9992, 0.2465, 0.9751, 0.1745, 0.9477, 0.08568, 0.9511, 0.1087, 0.7485, 0.2465, 0.7485, 0.2465, 0.629, 0.1087, 0.6501, 0.08587, 0.7405, 0.1087, 0.7485, 0.1087, 0.6501, 0.1087, 0.6501, 0.2465, 0.629, 0.2465, 0.6376, 0.1087, 0.6502, 0.08587, 0.7405, 0.1087, 0.6501, 0.1087, 0.6502, 0.05127, 0.6993, 0.05127, 0.6993, 0.1087, 0.6502, 0.03706, 0.6873, 0.1308, 0.646, 0.03706, 0.6873, 0.1308, 0.646, 0.1858, 0.5881, 0.1308, 0.5976, 0.1349, 0.5981, 0.1858, 0.5894, 0.1308, 0.5976, 0.1308, 0.646, 0.1308, 0.646, 0.1349, 0.5981, 0.1858, 0.5894, 0.1349, 0.5981, 0.1308, 0.646, 0.1858, 0.637, 0.1087, 0.6502, 0.1308, 0.646, 0.03706, 0.6873, 0.1087, 0.6502, 0.2465, 0.6376, 0.1308, 0.646, 0.1308, 0.646, 0.2465, 0.6376, 0.1858, 0.637, 0.2465, 0.637, 0.1858, 0.637, 0.2465, 0.6376, 0.1087, 0.7485, 0.1121, 0.8198, 0.2465, 0.8198, 0.2465, 0.7485, 0.08587, 0.7405, 0.04028, 0.8166, 0.1121, 0.8198, 0.1087, 0.7485, 0.05127, 0.6993, 0.005554, 0.8124, 0.04028, 0.8166, 0.08587, 0.7405, 0.03706, 0.6873, 0.04434, 0.7096, 0.005554, 0.8124, 0.03691, 0.6993, 0.1887, 0.6804, 0.2465, 0.6804, 0.2465, 0.7653, 0.2189, 0.7454, 0.03706, 0.6873, 0.1309, 0.6804, 0.1454, 0.7167, 0.04434, 0.7096, 0.1309, 0.6804, 0.1887, 0.6804, 0.2189, 0.7454, 0.1454, 0.7167, 0.2465, 0.5894, 0.1858, 0.5894, 0.1858, 0.637, 0.2465, 0.637, 0.2465, 0.5881, 0.1858, 0.5881, 0.1858, 0.5894, 0.2465, 0.5894, 0.1028, 0.9477, 0.1746, 0.9477, 0.2465, 0.9992, 0.1167, 0.8116, 0.2084, 0.8132, 0.1746, 0.9477, 0.1028, 0.9477, 0.1178, 0.762, 0.2153, 0.7899, 0.2084, 0.8132, 0.1167, 0.8116, 0.1839, 0.6364, 0.1887, 0.6804, 0.1309, 0.6804, 0.1454, 0.7167, 0.2189, 0.7454, 0.2153, 0.7899, 0.1178, 0.762, 0.04434, 0.7096, 0.04306, 0.7569, 0.005554, 0.8124, 0.2189, 0.7454, 0.2465, 0.7653, 0.2465, 0.8098, 0.2153, 0.7899, 0.04434, 0.7096, 0.1454, 0.7167, 0.1178, 0.762, 0.04306, 0.7569, 0.08568, 0.9511, 0.04158, 0.9392, 0.2465, 0.9992, 0.4766, 0.774, 0.4959, 0.774, 0.4959, 0.9298, 0.4766, 0.9311, 0.4959, 0.774, 0.4766, 0.774, 0.4766, 0.9311, 0.4959, 0.9322, 0.4766, 0.9311, 0.4959, 0.9298, 0.4959, 1.031, 0.4766, 1.041, 0.4959, 0.9322, 0.4766, 0.9311, 0.4766, 1.041, 0.4959, 1.05, 0.1337, 0.5885, 0.1887, 0.5789, 0.1937, 0.5226, 0.1387, 0.5321, 0.1937, 0.5226, 0.1887, 0.5789, 0.2465, 0.5749, 0.2465, 0.5186, 0.1337, 0.5885, 0.1387, 0.5321, 0.1293, 0.5398, 0.1262, 0.5923, 0.1262, 0.5923, 0.1293, 0.5398, 0.1007, 0.568, 0.1138, 0.6237, 0.1138, 0.6237, 0.1007, 0.568, 0.08849, 0.6042, 0.08795, 0.654, 0.1138, 0.6237, 0.08795, 0.654, 0.07403, 0.7061, 0.1153, 0.6749, 0.1494, 0.5907, 0.1997, 0.5819, 0.2043, 0.5304, 0.1539, 0.5391, 0.2043, 0.5304, 0.1997, 0.5819, 0.2465, 0.5783, 0.2465, 0.5268, 0.1494, 0.5907, 0.1539, 0.5391, 0.1454, 0.5461, 0.1425, 0.5942, 0.1425, 0.5942, 0.1454, 0.5461, 0.1192, 0.5719, 0.1312, 0.6229, 0.1312, 0.6229, 0.1192, 0.5719, 0.108, 0.605, 0.1075, 0.6506, 0.1312, 0.6229, 0.1075, 0.6506, 0.07403, 0.7061, 0.1153, 0.6749, 0.08795, 0.654, 0.1075, 0.6506, 0.07403, 0.7061, 0.08849, 0.6042, 0.108, 0.605, 0.1075, 0.6506, 0.08795, 0.654, 0.1007, 0.568, 0.1192, 0.5719, 0.108, 0.605, 0.08849, 0.6042, 0.1293, 0.5398, 0.1454, 0.5461, 0.1192, 0.5719, 0.1007, 0.568, 0.1387, 0.5321, 0.1539, 0.5391, 0.1454, 0.5461, 0.1293, 0.5398, 0.1937, 0.5226, 0.2043, 0.5304, 0.1539, 0.5391, 0.1387, 0.5321, 0.2465, 0.5186, 0.2465, 0.5268, 0.2043, 0.5304, 0.1937, 0.5226, 0.1153, 0.6749, 0.1312, 0.6229, 0.1138, 0.6237, 0.1138, 0.6237, 0.1312, 0.6229, 0.1425, 0.5942, 0.1262, 0.5923, 0.1262, 0.5923, 0.1425, 0.5942, 0.1494, 0.5907, 0.1337, 0.5885, 0.1337, 0.5885, 0.1494, 0.5907, 0.1997, 0.5819, 0.1887, 0.5789, 0.1887, 0.5789, 0.1997, 0.5819, 0.2465, 0.5783, 0.2465, 0.5749, 0.5069, 0.8802, 0.6191, 0.8802, 0.563, 0.9991, 0.563, 0.9991, 0.5069, 0.8802, 0.5069, 0.8802, 0.6191, 0.8802, 0.563, 0.9991, 0.6191, 0.8802, 0.5069, 0.8802, 0.6191, 0.8802, 0.6191, 0.8802, 0.5069, 0.8802, 0.5589, 0.9974, 0.5589, 0.8785, 0.5029, 0.8785, 0.5029, 0.8785, 0.5589, 0.8785, 0.5589, 0.9974, 0.5589, 0.9974, 0.5029, 0.8785, 0.5029, 0.8785, 0.5589, 0.8785, 0.5589, 0.9974, 0.5589, 0.8785, 0.5029, 0.8785, 0.5589, 0.8785, 0.5589, 0.8785, 0.5029, 0.8785, 0.5632, 0.9945, 0.622, 0.8799, 0.5098, 0.8799, 0.5632, 0.9945, 0.5098, 0.8799, 0.622, 0.8799, 0.5632, 0.9945, 0.5098, 0.8799, 0.5098, 0.8799, 0.622, 0.8799, 0.5632, 0.9945, 0.622, 0.8799, 0.5098, 0.8799, 0.622, 0.8799, 0.622, 0.8799, 0.5098, 0.8799, 0.5575, 0.9935, 0.6162, 0.879, 0.5041, 0.879, 0.5575, 0.9935, 0.5041, 0.879, 0.6162, 0.879, 0.5575, 0.9935, 0.5041, 0.879, 0.5041, 0.879, 0.6162, 0.879, 0.5575, 0.9935, 0.6162, 0.879, 0.5041, 0.879, 0.6162, 0.879, 0.6162, 0.879, 0.5041, 0.879, 0.563, 0.9991, 0.6191, 0.8802, 0.5069, 0.8802, 0.4824, 0.6972, 0.4824, 0.5416, 0.4977, 0.5416, 0.4977, 0.6972, 0.4824, 0.6972, 0.4824, 0.5416, 0.4977, 0.5416, 0.4977, 0.6972, 0.4977, 0.6972, 0.4977, 0.5416, 0.4824, 0.5416, 0.4824, 0.6972, 0.4977, 0.6972, 0.4977, 0.5416, 0.4824, 0.5416, 0.4824, 0.6972, 0.4977, 0.7058, 0.4977, 0.6972, 0.4824, 0.6972, 0.4824, 0.7058, 0.4977, 0.7058, 0.4977, 0.6972, 0.4824, 0.6972, 0.4824, 0.7058, 0.4824, 0.7058, 0.4824, 0.6972, 0.4977, 0.6972, 0.4977, 0.7058, 0.4824, 0.7058, 0.4824, 0.6972, 0.4977, 0.6972, 0.4977, 0.7058, 0.4824, 0.9881, 0.4824, 0.7705, 0.4978, 0.7705, 0.4993, 0.9881, 0.4824, 0.9881, 0.4824, 0.7705, 0.4978, 0.7705, 0.4993, 0.9881, 0.4993, 0.9881, 0.4978, 0.7705, 0.4824, 0.7705, 0.4824, 0.9881, 0.4993, 0.9881, 0.4978, 0.7705, 0.4824, 0.7705, 0.4824, 0.9881, 0.4977, 0.7555, 0.4977, 0.7058, 0.4824, 0.7058, 0.4824, 0.7555])
me_plane_001.materials.append(mat_boss1)
me_plane_001.use_remesh_fix_poles = True
me_plane_001.use_remesh_preserve_attributes = False
me_plane_001.use_mirror_vertex_groups = False
me_plane_001.update()
me_circle = bpy.data.meshes.new('Circle')
me_circle.from_pydata([(0.0, 0.05, -2.9), (-0.0433, 0.025, -2.9), (-0.0433, -0.025, -2.9), (4.371e-09, -0.05, -2.9), (0.0433, -0.025, -2.9), (0.0433, 0.025, -2.9), (0.0, 0.05, 2.6), (-0.0433, 0.025, 2.6), (-0.0433, -0.025, 2.6), (4.371e-09, -0.05, 2.6), (0.0433, -0.025, 2.6), (0.0433, 0.025, 2.6), (0.0, 0.06, 2.6), (-0.05196, 0.03, 2.6), (-0.05196, -0.03, 2.6), (5.245e-09, -0.06, 2.6), (0.05196, -0.03, 2.6), (0.05196, 0.03, 2.6), (0.0, 0.06, 2.7), (-0.05196, 0.03, 2.7), (-0.05196, -0.03, 2.7), (5.245e-09, -0.06, 2.7), (0.05196, -0.03, 2.7), (0.05196, 0.03, 2.7), (-0.05196, -0.03, 2.7), (0.04804, -9.313e-09, 2.7), (0.168, -9.313e-09, 3.858), (-0.132, -8.481e-08, 5.958), (-0.05196, 0.03, 2.7)], [], [(0, 5, 11, 6), (4, 3, 9, 10), (2, 1, 7, 8), (5, 4, 10, 11), (3, 2, 8, 9), (1, 0, 6, 7), (10, 9, 15, 16), (8, 7, 13, 14), (11, 10, 16, 17), (9, 8, 14, 15), (7, 6, 12, 13), (6, 11, 17, 12), (15, 14, 20, 21), (13, 12, 18, 19), (12, 17, 23, 18), (16, 15, 21, 22), (14, 13, 19, 20), (17, 16, 22, 23), (19, 18, 23, 22, 21, 20), (26, 25, 24), (26, 24, 27), (26, 28, 25), (26, 27, 28), (24, 25, 28), (27, 24, 28)])
me_circle.polygons.foreach_set('use_smooth', [True] * 25)
_uv = me_circle.uv_layers.new(name='UVMap')
_uv.uv.foreach_set('vector', [0.7258, 0.8805, 0.7454, 0.8805, 0.7454, 0.9975, 0.7258, 0.9975, 0.6475, 0.8805, 0.6671, 0.8805, 0.6671, 0.9974, 0.6475, 0.9974, 0.6866, 0.8805, 0.7062, 0.8805, 0.7062, 0.9975, 0.6866, 0.9975, 0.6279, 0.8804, 0.6475, 0.8805, 0.6475, 0.9974, 0.6279, 0.9974, 0.6671, 0.8805, 0.6866, 0.8805, 0.6866, 0.9975, 0.6671, 0.9974, 0.7062, 0.8805, 0.7258, 0.8805, 0.7258, 0.9975, 0.7062, 0.9975, 0.7147, 0.769, 0.6857, 0.769, 0.6857, 0.769, 0.7206, 0.769, 0.6567, 0.769, 0.6567, 0.769, 0.6509, 0.769, 0.6509, 0.769, 0.7147, 0.769, 0.7147, 0.769, 0.7206, 0.769, 0.7206, 0.769, 0.6857, 0.769, 0.6567, 0.769, 0.6509, 0.769, 0.6857, 0.769, 0.6567, 0.769, 0.6857, 0.769, 0.6857, 0.769, 0.6509, 0.769, 0.6857, 0.769, 0.7147, 0.769, 0.7206, 0.769, 0.6857, 0.769, 0.6857, 0.769, 0.6509, 0.769, 0.6509, 0.836, 0.6857, 0.836, 0.6509, 0.769, 0.6857, 0.769, 0.6857, 0.836, 0.6509, 0.836, 0.6857, 0.769, 0.7206, 0.769, 0.7206, 0.836, 0.6857, 0.836, 0.7206, 0.769, 0.6857, 0.769, 0.6857, 0.836, 0.7206, 0.836, 0.6509, 0.769, 0.6509, 0.769, 0.6509, 0.836, 0.6509, 0.836, 0.7206, 0.769, 0.7206, 0.769, 0.7206, 0.836, 0.7206, 0.836, 0.6509, 0.836, 0.6857, 0.836, 0.7206, 0.836, 0.7206, 0.836, 0.6857, 0.836, 0.6509, 0.836, 0.5623, 0.993, 0.6153, 0.993, 0.6148, 0.8788, 0.5623, 0.993, 0.6148, 0.8788, 0.51, 0.993, 0.5623, 0.993, 0.6148, 0.8788, 0.6153, 0.993, 0.5623, 0.993, 0.51, 0.993, 0.6148, 0.8788, 0.6148, 0.8788, 0.6153, 0.993, 0.6148, 0.8788, 0.51, 0.993, 0.6148, 0.8788, 0.6148, 0.8788])
me_circle.materials.append(mat_boss1)
me_circle.use_remesh_fix_poles = True
me_circle.use_remesh_preserve_attributes = False
me_circle.use_mirror_vertex_groups = False
me_circle.update()
arm_armature = bpy.data.armatures.new('armature')  # bones are not reproduced

# ---- objects
ob_armature = bpy.data.objects.new('Armature', arm_armature)
ob_plane = bpy.data.objects.new('Plane', me_plane_001)
ob_circle = bpy.data.objects.new('Circle', me_circle)

# ---- transforms, parenting, visibility, modifiers, constraints
ob_armature.location = (0.0, 0.0, 0.0)
ob_armature.show_in_front = True
ob_armature.lineart.crease_threshold = 0.0
ob_plane.location = (0.0, 0.0, 0.0)
ob_plane.lineart.crease_threshold = 0.0
_m = ob_plane.modifiers.new('Mirror', 'MIRROR')
_m.use_clip = True
ob_circle.location = (-3.8, -0.1, 5.4)
ob_circle.rotation_euler = (1.571, 2.22e-16, 2.22e-16)
ob_circle.lineart.crease_threshold = 0.0

# ---- collection membership
col_collection.objects.link(ob_armature)
col_collection.objects.link(ob_plane)
col_collection.objects.link(ob_circle)

# ---- scene / render settings (as saved in the file)
scene.camera = ob_armature
scene.frame_start = 0; scene.frame_end = 100; scene.frame_set(20)
scene.render.engine = 'BLENDER_EEVEE_NEXT'
scene.render.fps = 60
scene.cycles.samples = 128
scene.cycles.sampling_pattern = 'TABULATED_SOBOL'
scene.cycles.use_adaptive_sampling = False
scene.cycles.use_light_tree = False
scene.view_settings.view_transform = 'Filmic'
bpy.context.view_layer.update()

# ---- added for rendering (the .blend has no active camera and no usable light): camera, sun
cam_auto = bpy.data.cameras.new('AutoCamera')
cam_auto.lens = 50.0
cam_auto.sensor_width = 36.0
cam_auto.clip_end = 1000.0
ob_auto_camera = bpy.data.objects.new('AutoCamera', cam_auto)
scene.collection.objects.link(ob_auto_camera)
ob_auto_camera.location = (13.3634, -17.6649, 14.4398)
ob_auto_camera.rotation_euler = (1.09748, -7.21219e-08, 0.694738)
scene.camera = ob_auto_camera
light_auto_sun = bpy.data.lights.new('AutoSun', 'SUN')
light_auto_sun.energy = 3.0
light_auto_sun.angle = 0.0523599
ob_auto_sun = bpy.data.objects.new('AutoSun', light_auto_sun)
scene.collection.objects.link(ob_auto_sun)
ob_auto_sun.rotation_euler = (0.872665, 0.174533, 0.523599)
bpy.context.view_layer.update()
